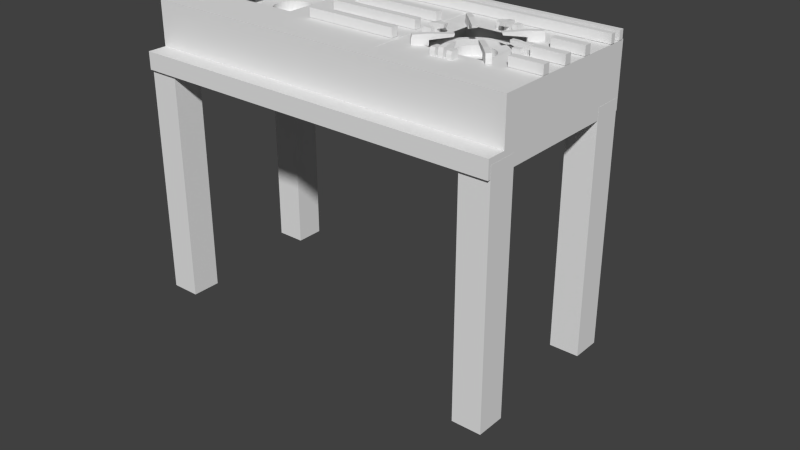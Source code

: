# Source: Fire_konro.blend  (saved by Blender 2.76.0; exported with 4.5.12 LTS)
import bpy
from mathutils import Matrix  # noqa: F401  (used for matrix-valued properties, if any)

bpy.ops.wm.read_factory_settings(use_empty=True)
scene = bpy.context.scene
scene.name = 'Scene'

# ---- collections
col_collection_1 = bpy.data.collections.new('Collection 1'); scene.collection.children.link(col_collection_1)
col_collection_2 = bpy.data.collections.new('Collection 2'); scene.collection.children.link(col_collection_2)
col_collection_2.hide_render = True
col_collection_2.hide_viewport = True

# ---- world
world_world = bpy.data.worlds.new('World'); scene.world = world_world
world_world.color = (0.05088, 0.05088, 0.05088)
world_world.use_sun_shadow = False
world_world.sun_shadow_jitter_overblur = 0.0
world_world.cycles.sampling_method = 'MANUAL'
world_world.cycles.sample_map_resolution = 256

# ---- meshes
me_plane_001 = bpy.data.meshes.new('Plane.001')
me_plane_001.from_pydata([(0.8291, 0.6445, -0.01101), (1.302, 0.6445, -0.01101), (0.8291, 1.117, -0.01101), (1.302, 1.117, -0.01101), (2.442, 0.6445, -0.01101), (2.442, 1.117, -0.01101), (2.892, 0.6445, -0.01101), (2.892, 1.117, -0.01101), (0.8291, -0.5656, -0.01101), (1.302, -0.5656, -0.01101), (2.442, -0.5656, -0.01101), (2.892, -0.5656, -0.01101), (0.8291, -1.095, -0.01101), (1.302, -1.095, -0.01101), (2.442, -1.095, -0.01101), (2.892, -1.095, -0.01101)], [], [(0, 1, 3, 2), (3, 1, 4, 5), (5, 4, 6, 7), (6, 4, 10, 11), (1, 0, 8, 9), (11, 10, 14, 15), (9, 8, 12, 13), (10, 9, 13, 14)])
me_plane_001.use_remesh_preserve_volume = False
me_plane_001.use_remesh_preserve_attributes = False
me_plane_001.use_mirror_vertex_groups = False
me_plane_001.update()
me_cube_003 = bpy.data.meshes.new('Cube.003')
me_cube_003.from_pydata([(0.991, -1.093, 0.05477), (0.9714, -1.074, 0.1624), (0.7122, -0.8145, 0.03521), (0.7122, -0.8145, 0.1797), (1.085, -0.9996, 0.05477), (1.065, -0.9799, 0.1624), (0.8059, -0.7207, 0.03521), (0.8059, -0.7207, 0.1797), (0.3132, -0.4155, 0.1533), (0.3284, -0.4307, 0.08721), (0.407, -0.3217, 0.1533), (0.4221, -0.3369, 0.08721), (0.7122, -0.8145, -0.0964), (0.991, -1.093, -0.07683), (0.8059, -0.7207, -0.0964), (1.085, -0.9996, -0.07683)], [], [(1, 3, 2, 0), (7, 6, 11, 10), (7, 5, 4, 6), (5, 1, 0, 4), (4, 0, 13, 15), (5, 7, 3, 1), (8, 10, 11, 9), (6, 2, 9, 11), (3, 7, 10, 8), (2, 3, 8, 9), (13, 12, 14, 15), (6, 4, 15, 14), (0, 2, 12, 13), (2, 6, 14, 12)])
me_cube_003.use_remesh_preserve_volume = False
me_cube_003.use_remesh_preserve_attributes = False
me_cube_003.use_mirror_vertex_groups = False
me_cube_003.update()
me_cube_002 = bpy.data.meshes.new('Cube.002')
me_cube_002.from_pydata([(0.8822, -0.9845, 0.03521), (0.8626, -0.9649, 0.1428), (0.7122, -0.8145, 0.03521), (0.7122, -0.8145, 0.1797), (0.976, -0.8907, 0.03521), (0.9564, -0.8711, 0.1428), (0.8059, -0.7207, 0.03521), (0.8059, -0.7207, 0.1797), (0.5651, -0.6674, 0.1797), (0.5803, -0.6826, 0.08494), (0.6589, -0.5737, 0.1797), (0.6741, -0.5888, 0.08494), (0.7122, -0.8145, -0.0964), (0.8822, -0.9845, -0.0964), (0.8059, -0.7207, -0.0964), (0.976, -0.8907, -0.0964), (1.132, -0.7352, -0.0964), (0.9615, -0.5651, -0.0964), (1.038, -0.829, -0.0964), (0.8677, -0.6589, -0.0964), (0.5599, -0.9667, -0.0964), (0.73, -1.137, -0.0964), (0.6537, -0.8729, -0.0964), (0.8238, -1.043, -0.0964), (0.9615, -0.5651, 0.1046), (0.9615, -0.5651, 0.03521), (1.112, -0.7156, 0.1101), (1.132, -0.7352, 0.03521), (0.8677, -0.6589, 0.1046), (0.8677, -0.6589, 0.03521), (1.018, -0.8093, 0.1101), (1.038, -0.829, 0.03521), (0.6537, -0.8729, 0.1046), (0.6537, -0.8729, 0.03521), (0.8041, -1.023, 0.1101), (0.8238, -1.043, 0.03521), (0.5599, -0.9667, 0.1046), (0.5599, -0.9667, 0.03521), (0.7103, -1.117, 0.1101), (0.73, -1.137, 0.03521)], [], [(1, 3, 2, 0), (7, 6, 11, 10), (7, 5, 4, 6), (5, 1, 0, 4), (4, 0, 13, 15), (5, 7, 3, 1), (8, 10, 11, 9), (6, 2, 9, 11), (3, 7, 10, 8), (2, 3, 8, 9), (13, 12, 14, 15), (6, 4, 15, 14), (0, 2, 12, 13), (2, 6, 14, 12), (31, 29, 19, 18), (24, 26, 27, 25), (27, 31, 18, 16), (29, 25, 17, 19), (18, 19, 17, 16), (25, 29, 28, 24), (35, 39, 21, 23), (37, 33, 22, 20), (26, 24, 28, 30), (39, 37, 20, 21), (30, 28, 29, 31), (26, 30, 31, 27), (25, 27, 16, 17), (32, 34, 35, 33), (21, 20, 22, 23), (33, 37, 36, 32), (34, 32, 36, 38), (38, 36, 37, 39), (34, 38, 39, 35), (33, 35, 23, 22)])
me_cube_002.use_remesh_preserve_volume = False
me_cube_002.use_remesh_preserve_attributes = False
me_cube_002.use_mirror_vertex_groups = False
me_cube_002.update()
me_cube_001 = bpy.data.meshes.new('Cube.001')
me_cube_001.from_pydata([(0.0, 1.385, 1.959), (0.0, 1.385, 2.117), (0.0, 1.476, 1.959), (0.0, 1.476, 2.117), (3.411, 1.385, 1.959), (3.411, 1.385, 2.117), (3.411, 1.476, 1.959), (3.411, 1.476, 2.117), (0.0, 1.157, 1.959), (0.0, 1.157, 2.117), (0.0, 1.248, 1.959), (0.0, 1.248, 2.117), (3.411, 1.157, 1.959), (3.411, 1.157, 2.117), (3.411, 1.248, 1.959), (3.411, 1.248, 2.117), (0.0, 0.4259, 1.959), (0.0, 0.4259, 2.117), (0.0, 0.5569, 1.959), (0.0, 0.5569, 2.117), (0.8201, 0.4259, 1.959), (0.8201, 0.4259, 2.117), (0.8201, 0.5569, 1.959), (0.8201, 0.5569, 2.117), (0.0, -0.6177, 1.959), (0.0, -0.6177, 2.117), (0.0, -0.4868, 1.959), (0.0, -0.4868, 2.117), (0.8201, -0.6177, 1.959), (0.8201, -0.6177, 2.117), (0.8201, -0.4868, 1.959), (0.8201, -0.4868, 2.117), (0.0, -0.0823, 1.959), (0.0, -0.0823, 2.117), (0.0, 0.04866, 1.959), (0.0, 0.04866, 2.117), (0.8201, -0.0823, 1.959), (0.8201, -0.0823, 2.117), (0.8201, 0.04866, 1.959), (0.8201, 0.04866, 2.117), (2.831, 0.4627, 1.959), (2.831, 0.4627, 2.117), (2.831, 0.5937, 1.959), (2.831, 0.5937, 2.117), (3.403, 0.4627, 1.959), (3.403, 0.4627, 2.117), (3.403, 0.5937, 1.959), (3.403, 0.5937, 2.117), (2.831, -0.581, 1.959), (2.831, -0.581, 2.117), (2.831, -0.45, 1.959), (2.831, -0.45, 2.117), (3.403, -0.581, 1.959), (3.403, -0.581, 2.117), (3.403, -0.45, 1.959), (3.403, -0.45, 2.117), (2.831, -0.04552, 1.959), (2.831, -0.04552, 2.117), (2.831, 0.08544, 1.959), (2.831, 0.08544, 2.117), (3.403, -0.04552, 1.959), (3.403, -0.04552, 2.117), (3.403, 0.08544, 1.959), (3.403, 0.08544, 2.117)], [], [(1, 3, 2, 0), (3, 7, 6, 2), (7, 5, 4, 6), (5, 1, 0, 4), (0, 2, 6, 4), (5, 7, 3, 1), (9, 11, 10, 8), (11, 15, 14, 10), (15, 13, 12, 14), (13, 9, 8, 12), (8, 10, 14, 12), (13, 15, 11, 9), (17, 19, 18, 16), (19, 23, 22, 18), (23, 21, 20, 22), (21, 17, 16, 20), (16, 18, 22, 20), (21, 23, 19, 17), (25, 27, 26, 24), (27, 31, 30, 26), (31, 29, 28, 30), (29, 25, 24, 28), (24, 26, 30, 28), (29, 31, 27, 25), (33, 35, 34, 32), (35, 39, 38, 34), (39, 37, 36, 38), (37, 33, 32, 36), (32, 34, 38, 36), (37, 39, 35, 33), (41, 43, 42, 40), (43, 47, 46, 42), (47, 45, 44, 46), (45, 41, 40, 44), (40, 42, 46, 44), (45, 47, 43, 41), (49, 51, 50, 48), (51, 55, 54, 50), (55, 53, 52, 54), (53, 49, 48, 52), (48, 50, 54, 52), (53, 55, 51, 49), (57, 59, 58, 56), (59, 63, 62, 58), (63, 61, 60, 62), (61, 57, 56, 60), (56, 58, 62, 60), (61, 63, 59, 57)])
me_cube_001.use_remesh_preserve_volume = False
me_cube_001.use_remesh_preserve_attributes = False
me_cube_001.use_mirror_vertex_groups = False
me_cube_001.update()
me_konro_main = bpy.data.meshes.new('konro_main')
me_konro_main.from_pydata([(1.836, 0.8876, 1.729), (1.836, 0.8876, 1.873), (2.003, 0.8712, 1.729), (2.003, 0.8712, 1.873), (2.163, 0.8225, 1.729), (2.163, 0.8225, 1.873), (2.311, 0.7436, 1.729), (2.311, 0.7436, 1.873), (2.44, 0.6373, 1.729), (2.44, 0.6373, 1.873), (2.547, 0.5079, 1.729), (2.547, 0.5079, 1.873), (2.626, 0.3602, 1.729), (2.626, 0.3602, 1.873), (2.674, 0.1999, 1.729), (2.674, 0.1999, 1.873), (2.691, 0.03321, 1.729), (2.691, 0.03321, 1.873), (2.674, -0.1335, 1.729), (2.674, -0.1335, 1.873), (2.626, -0.2937, 1.729), (2.626, -0.2937, 1.873), (2.547, -0.4414, 1.729), (2.547, -0.4414, 1.873), (2.44, -0.5709, 1.729), (2.44, -0.5709, 1.873), (2.311, -0.6772, 1.729), (2.311, -0.6772, 1.873), (2.163, -0.7561, 1.729), (2.163, -0.7561, 1.873), (2.003, -0.8047, 1.729), (2.003, -0.8047, 1.873), (1.836, -0.8211, 1.729), (1.836, -0.8211, 1.873), (1.67, -0.8047, 1.729), (1.67, -0.8047, 1.873), (1.509, -0.7561, 1.729), (1.509, -0.7561, 1.873), (1.362, -0.6772, 1.729), (1.362, -0.6772, 1.873), (1.232, -0.5709, 1.729), (1.232, -0.5709, 1.873), (1.126, -0.4414, 1.729), (1.126, -0.4414, 1.873), (1.047, -0.2937, 1.729), (1.047, -0.2937, 1.873), (0.9983, -0.1335, 1.729), (0.9983, -0.1335, 1.873), (0.9818, 0.03321, 1.729), (0.9818, 0.03321, 1.873), (0.9983, 0.1999, 1.729), (0.9983, 0.1999, 1.873), (1.047, 0.3602, 1.729), (1.047, 0.3602, 1.873), (1.126, 0.5079, 1.729), (1.126, 0.5079, 1.873), (1.232, 0.6373, 1.729), (1.232, 0.6373, 1.873), (1.362, 0.7436, 1.729), (1.362, 0.7436, 1.873), (1.509, 0.8225, 1.729), (1.509, 0.8225, 1.873), (1.67, 0.8712, 1.729), (1.67, 0.8712, 1.873), (1.975, 0.7291, 1.873), (1.836, 0.7427, 1.873), (2.108, 0.6887, 1.873), (2.23, 0.6232, 1.873), (2.338, 0.5349, 1.873), (2.426, 0.4274, 1.873), (2.492, 0.3047, 1.873), (2.532, 0.1716, 1.873), (2.546, 0.03321, 1.873), (2.532, -0.1052, 1.873), (2.492, -0.2383, 1.873), (2.426, -0.361, 1.873), (2.338, -0.4685, 1.873), (2.23, -0.5567, 1.873), (2.108, -0.6223, 1.873), (1.975, -0.6627, 1.873), (1.836, -0.6763, 1.873), (1.698, -0.6627, 1.873), (1.565, -0.6223, 1.873), (1.442, -0.5567, 1.873), (1.334, -0.4685, 1.873), (1.246, -0.361, 1.873), (1.181, -0.2383, 1.873), (1.14, -0.1052, 1.873), (1.127, 0.03321, 1.873), (1.14, 0.1716, 1.873), (1.181, 0.3047, 1.873), (1.246, 0.4274, 1.873), (1.334, 0.5349, 1.873), (1.442, 0.6232, 1.873), (1.565, 0.6887, 1.873), (1.698, 0.7291, 1.873), (1.968, 0.6982, 1.782), (1.836, 0.7112, 1.782), (2.096, 0.6596, 1.782), (2.213, 0.597, 1.782), (2.316, 0.5126, 1.782), (2.4, 0.4099, 1.782), (2.463, 0.2927, 1.782), (2.501, 0.1655, 1.782), (2.514, 0.03321, 1.782), (2.501, -0.09906, 1.782), (2.463, -0.2262, 1.782), (2.4, -0.3435, 1.782), (2.316, -0.4462, 1.782), (2.213, -0.5305, 1.782), (2.096, -0.5932, 1.782), (1.968, -0.6318, 1.782), (1.836, -0.6448, 1.782), (1.704, -0.6318, 1.782), (1.577, -0.5932, 1.782), (1.46, -0.5305, 1.782), (1.357, -0.4462, 1.782), (1.272, -0.3435, 1.782), (1.21, -0.2262, 1.782), (1.171, -0.09906, 1.782), (1.158, 0.03321, 1.782), (1.171, 0.1655, 1.782), (1.21, 0.2927, 1.782), (1.272, 0.4099, 1.782), (1.357, 0.5126, 1.782), (1.46, 0.597, 1.782), (1.577, 0.6596, 1.782), (1.704, 0.6982, 1.782), (1.948, 0.597, 1.782), (1.836, 0.608, 1.782), (2.056, 0.5642, 1.782), (2.156, 0.5111, 1.782), (2.243, 0.4396, 1.782), (2.314, 0.3525, 1.782), (2.367, 0.2532, 1.782), (2.4, 0.1453, 1.782), (2.411, 0.03321, 1.782), (2.4, -0.07892, 1.782), (2.367, -0.1867, 1.782), (2.314, -0.2861, 1.782), (2.243, -0.3732, 1.782), (2.156, -0.4447, 1.782), (2.056, -0.4978, 1.782), (1.948, -0.5305, 1.782), (1.836, -0.5416, 1.782), (1.724, -0.5305, 1.782), (1.616, -0.4978, 1.782), (1.517, -0.4447, 1.782), (1.43, -0.3732, 1.782), (1.358, -0.2861, 1.782), (1.305, -0.1867, 1.782), (1.272, -0.07892, 1.782), (1.261, 0.03321, 1.782), (1.272, 0.1453, 1.782), (1.305, 0.2532, 1.782), (1.358, 0.3525, 1.782), (1.43, 0.4396, 1.782), (1.517, 0.5111, 1.782), (1.616, 0.5642, 1.782), (1.724, 0.597, 1.782), (1.94, 0.5575, 1.897), (1.836, 0.5678, 1.897), (2.041, 0.5271, 1.897), (2.133, 0.4777, 1.897), (2.214, 0.4112, 1.897), (2.281, 0.3302, 1.897), (2.33, 0.2378, 1.897), (2.36, 0.1375, 1.897), (2.371, 0.03321, 1.897), (2.36, -0.07107, 1.897), (2.33, -0.1714, 1.897), (2.281, -0.2638, 1.897), (2.214, -0.3448, 1.897), (2.133, -0.4113, 1.897), (2.041, -0.4607, 1.897), (1.94, -0.4911, 1.897), (1.836, -0.5013, 1.897), (1.732, -0.4911, 1.897), (1.632, -0.4607, 1.897), (1.539, -0.4113, 1.897), (1.458, -0.3448, 1.897), (1.392, -0.2638, 1.897), (1.342, -0.1714, 1.897), (1.312, -0.07107, 1.897), (1.302, 0.03321, 1.897), (1.312, 0.1375, 1.897), (1.342, 0.2378, 1.897), (1.392, 0.3302, 1.897), (1.458, 0.4112, 1.897), (1.539, 0.4777, 1.897), (1.632, 0.5271, 1.897), (1.732, 0.5575, 1.897), (1.94, 0.5575, 1.946), (1.836, 0.5678, 1.946), (2.041, 0.5271, 1.946), (2.133, 0.4777, 1.946), (2.214, 0.4112, 1.946), (2.281, 0.3302, 1.946), (2.33, 0.2378, 1.946), (2.36, 0.1375, 1.946), (2.371, 0.03321, 1.946), (2.36, -0.07107, 1.946), (2.33, -0.1714, 1.946), (2.281, -0.2638, 1.946), (2.214, -0.3448, 1.946), (2.133, -0.4113, 1.946), (2.041, -0.4607, 1.946), (1.94, -0.4911, 1.946), (1.836, -0.5013, 1.946), (1.732, -0.4911, 1.946), (1.632, -0.4607, 1.946), (1.539, -0.4113, 1.946), (1.458, -0.3448, 1.946), (1.392, -0.2638, 1.946), (1.342, -0.1714, 1.946), (1.312, -0.07107, 1.946), (1.302, 0.03321, 1.946), (1.312, 0.1375, 1.946), (1.342, 0.2378, 1.946), (1.392, 0.3302, 1.946), (1.458, 0.4112, 1.946), (1.539, 0.4777, 1.946), (1.632, 0.5271, 1.946), (1.732, 0.5575, 1.946), (1.902, 0.3616, 1.915), (1.836, 0.3681, 1.915), (1.964, 0.3426, 1.915), (2.022, 0.3116, 1.915), (2.073, 0.27, 1.915), (2.115, 0.2192, 1.915), (2.146, 0.1614, 1.915), (2.165, 0.09854, 1.915), (2.171, 0.03321, 1.915), (2.165, -0.03211, 1.915), (2.146, -0.09493, 1.915), (2.115, -0.1528, 1.915), (2.073, -0.2036, 1.915), (2.022, -0.2452, 1.915), (1.964, -0.2762, 1.915), (1.902, -0.2952, 1.915), (1.836, -0.3016, 1.915), (1.771, -0.2952, 1.915), (1.708, -0.2762, 1.915), (1.65, -0.2452, 1.915), (1.599, -0.2036, 1.915), (1.558, -0.1528, 1.915), (1.527, -0.09493, 1.915), (1.508, -0.03211, 1.915), (1.501, 0.03321, 1.915), (1.508, 0.09854, 1.915), (1.527, 0.1614, 1.915), (1.558, 0.2192, 1.915), (1.599, 0.27, 1.915), (1.65, 0.3116, 1.915), (1.708, 0.3426, 1.915), (1.771, 0.3616, 1.915), (1.906, 0.3859, 1.746), (1.836, 0.3929, 1.746), (1.974, 0.3655, 1.746), (2.036, 0.3322, 1.746), (2.091, 0.2875, 1.746), (2.135, 0.233, 1.746), (2.168, 0.1708, 1.746), (2.189, 0.1034, 1.746), (2.196, 0.03321, 1.746), (2.189, -0.03695, 1.746), (2.168, -0.1044, 1.746), (2.135, -0.1666, 1.746), (2.091, -0.2211, 1.746), (2.036, -0.2658, 1.746), (1.974, -0.2991, 1.746), (1.906, -0.3195, 1.746), (1.836, -0.3264, 1.746), (1.766, -0.3195, 1.746), (1.699, -0.2991, 1.746), (1.636, -0.2658, 1.746), (1.582, -0.2211, 1.746), (1.537, -0.1666, 1.746), (1.504, -0.1044, 1.746), (1.483, -0.03695, 1.746), (1.477, 0.03321, 1.746), (1.483, 0.1034, 1.746), (1.504, 0.1708, 1.746), (1.537, 0.233, 1.746), (1.582, 0.2875, 1.746), (1.636, 0.3322, 1.746), (1.699, 0.3655, 1.746), (1.766, 0.3859, 1.746)], [], [(0, 1, 3, 2), (2, 3, 5, 4), (4, 5, 7, 6), (6, 7, 9, 8), (8, 9, 11, 10), (10, 11, 13, 12), (12, 13, 15, 14), (14, 15, 17, 16), (16, 17, 19, 18), (18, 19, 21, 20), (20, 21, 23, 22), (22, 23, 25, 24), (24, 25, 27, 26), (26, 27, 29, 28), (28, 29, 31, 30), (30, 31, 33, 32), (32, 33, 35, 34), (34, 35, 37, 36), (36, 37, 39, 38), (38, 39, 41, 40), (40, 41, 43, 42), (42, 43, 45, 44), (44, 45, 47, 46), (46, 47, 49, 48), (48, 49, 51, 50), (50, 51, 53, 52), (52, 53, 55, 54), (54, 55, 57, 56), (56, 57, 59, 58), (58, 59, 61, 60), (1, 63, 95, 65), (62, 63, 1, 0), (60, 61, 63, 62), (0, 2, 4, 6, 8, 10, 12, 14, 16, 18, 20, 22, 24, 26, 28, 30, 32, 34, 36, 38, 40, 42, 44, 46, 48, 50, 52, 54, 56, 58, 60, 62), (91, 90, 122, 123), (21, 19, 73, 74), (39, 37, 82, 83), (57, 55, 91, 92), (13, 11, 69, 70), (31, 29, 78, 79), (49, 47, 87, 88), (5, 3, 64, 66), (23, 21, 74, 75), (41, 39, 83, 84), (59, 57, 92, 93), (15, 13, 70, 71), (33, 31, 79, 80), (51, 49, 88, 89), (7, 5, 66, 67), (25, 23, 75, 76), (43, 41, 84, 85), (61, 59, 93, 94), (17, 15, 71, 72), (35, 33, 80, 81), (53, 51, 89, 90), (9, 7, 67, 68), (27, 25, 76, 77), (45, 43, 85, 86), (63, 61, 94, 95), (19, 17, 72, 73), (37, 35, 81, 82), (55, 53, 90, 91), (11, 9, 68, 69), (29, 27, 77, 78), (47, 45, 86, 87), (3, 1, 65, 64), (99, 98, 130, 131), (78, 77, 109, 110), (64, 65, 97, 96), (92, 91, 123, 124), (79, 78, 110, 111), (66, 64, 96, 98), (93, 92, 124, 125), (80, 79, 111, 112), (67, 66, 98, 99), (94, 93, 125, 126), (81, 80, 112, 113), (68, 67, 99, 100), (95, 94, 126, 127), (82, 81, 113, 114), (69, 68, 100, 101), (65, 95, 127, 97), (83, 82, 114, 115), (70, 69, 101, 102), (84, 83, 115, 116), (71, 70, 102, 103), (85, 84, 116, 117), (72, 71, 103, 104), (86, 85, 117, 118), (73, 72, 104, 105), (87, 86, 118, 119), (74, 73, 105, 106), (88, 87, 119, 120), (75, 74, 106, 107), (89, 88, 120, 121), (76, 75, 107, 108), (90, 89, 121, 122), (77, 76, 108, 109), (134, 133, 165, 166), (126, 125, 157, 158), (113, 112, 144, 145), (100, 99, 131, 132), (127, 126, 158, 159), (114, 113, 145, 146), (101, 100, 132, 133), (97, 127, 159, 129), (115, 114, 146, 147), (102, 101, 133, 134), (116, 115, 147, 148), (103, 102, 134, 135), (117, 116, 148, 149), (104, 103, 135, 136), (118, 117, 149, 150), (105, 104, 136, 137), (119, 118, 150, 151), (106, 105, 137, 138), (120, 119, 151, 152), (107, 106, 138, 139), (121, 120, 152, 153), (108, 107, 139, 140), (122, 121, 153, 154), (109, 108, 140, 141), (123, 122, 154, 155), (110, 109, 141, 142), (96, 97, 129, 128), (124, 123, 155, 156), (111, 110, 142, 143), (98, 96, 128, 130), (125, 124, 156, 157), (112, 111, 143, 144), (169, 168, 200, 201), (148, 147, 179, 180), (135, 134, 166, 167), (149, 148, 180, 181), (136, 135, 167, 168), (150, 149, 181, 182), (137, 136, 168, 169), (151, 150, 182, 183), (138, 137, 169, 170), (152, 151, 183, 184), (139, 138, 170, 171), (153, 152, 184, 185), (140, 139, 171, 172), (154, 153, 185, 186), (141, 140, 172, 173), (155, 154, 186, 187), (142, 141, 173, 174), (128, 129, 161, 160), (156, 155, 187, 188), (143, 142, 174, 175), (130, 128, 160, 162), (157, 156, 188, 189), (144, 143, 175, 176), (131, 130, 162, 163), (158, 157, 189, 190), (145, 144, 176, 177), (132, 131, 163, 164), (159, 158, 190, 191), (146, 145, 177, 178), (133, 132, 164, 165), (129, 159, 191, 161), (147, 146, 178, 179), (204, 203, 235, 236), (183, 182, 214, 215), (170, 169, 201, 202), (184, 183, 215, 216), (171, 170, 202, 203), (185, 184, 216, 217), (172, 171, 203, 204), (186, 185, 217, 218), (173, 172, 204, 205), (187, 186, 218, 219), (174, 173, 205, 206), (160, 161, 193, 192), (188, 187, 219, 220), (175, 174, 206, 207), (162, 160, 192, 194), (189, 188, 220, 221), (176, 175, 207, 208), (163, 162, 194, 195), (190, 189, 221, 222), (177, 176, 208, 209), (164, 163, 195, 196), (191, 190, 222, 223), (178, 177, 209, 210), (165, 164, 196, 197), (161, 191, 223, 193), (179, 178, 210, 211), (166, 165, 197, 198), (180, 179, 211, 212), (167, 166, 198, 199), (181, 180, 212, 213), (168, 167, 199, 200), (182, 181, 213, 214), (239, 238, 270, 271), (218, 217, 249, 250), (205, 204, 236, 237), (219, 218, 250, 251), (206, 205, 237, 238), (192, 193, 225, 224), (220, 219, 251, 252), (207, 206, 238, 239), (194, 192, 224, 226), (221, 220, 252, 253), (208, 207, 239, 240), (195, 194, 226, 227), (222, 221, 253, 254), (209, 208, 240, 241), (196, 195, 227, 228), (223, 222, 254, 255), (210, 209, 241, 242), (197, 196, 228, 229), (193, 223, 255, 225), (211, 210, 242, 243), (198, 197, 229, 230), (212, 211, 243, 244), (199, 198, 230, 231), (213, 212, 244, 245), (200, 199, 231, 232), (214, 213, 245, 246), (201, 200, 232, 233), (215, 214, 246, 247), (202, 201, 233, 234), (216, 215, 247, 248), (203, 202, 234, 235), (217, 216, 248, 249), (256, 257, 287, 286, 285, 284, 283, 282, 281, 280, 279, 278, 277, 276, 275, 274, 273, 272, 271, 270, 269, 268, 267, 266, 265, 264, 263, 262, 261, 260, 259, 258), (226, 224, 256, 258), (253, 252, 284, 285), (240, 239, 271, 272), (227, 226, 258, 259), (254, 253, 285, 286), (241, 240, 272, 273), (228, 227, 259, 260), (255, 254, 286, 287), (242, 241, 273, 274), (229, 228, 260, 261), (225, 255, 287, 257), (243, 242, 274, 275), (230, 229, 261, 262), (244, 243, 275, 276), (231, 230, 262, 263), (245, 244, 276, 277), (232, 231, 263, 264), (246, 245, 277, 278), (233, 232, 264, 265), (247, 246, 278, 279), (234, 233, 265, 266), (248, 247, 279, 280), (235, 234, 266, 267), (249, 248, 280, 281), (236, 235, 267, 268), (250, 249, 281, 282), (237, 236, 268, 269), (251, 250, 282, 283), (238, 237, 269, 270), (224, 225, 257, 256), (252, 251, 283, 284)])
me_konro_main.use_remesh_preserve_volume = False
me_konro_main.use_remesh_preserve_attributes = False
me_konro_main.use_mirror_vertex_groups = False
me_konro_main.update()
me_konro_all = bpy.data.meshes.new('konro_all')
me_konro_all.from_pydata([(2.877, -1.697, -3.299), (2.877, -1.697, 1.019), (2.877, -1.173, -3.299), (2.877, -1.173, 1.019), (3.401, -1.697, -3.299), (3.401, -1.697, 1.019), (3.401, -1.173, -3.299), (3.401, -1.173, 1.019), (3.4, -1.409, 1.122), (3.4, -1.409, 1.915), (3.4, -1.409, 0.8097), (3.4, -1.752, 1.122), (3.4, -1.752, 0.8097), (3.113, -1.252, 1.916), (2.837, -1.082, 1.916), (0.8751, -1.082, 1.916), (2.837, -1.082, 1.525), (0.8751, -1.082, 1.525), (3.4, -1.25, 1.914), (3.4, -1.251, 1.122), (-2.877, -1.697, -3.299), (-2.877, -1.697, 1.019), (-2.877, -1.173, -3.299), (-2.877, -1.173, 1.019), (-3.401, -1.697, -3.299), (-3.401, -1.697, 1.019), (-3.401, -1.173, -3.299), (-3.401, -1.173, 1.019), (0.0, -1.409, 1.122), (0.0, -1.409, 1.915), (0.0, -1.252, 1.916), (-3.4, -1.409, 1.122), (-3.4, -1.409, 1.915), (0.0, -1.409, 0.8097), (-3.4, -1.409, 0.8097), (0.0, -1.752, 1.122), (-3.4, -1.752, 1.122), (0.0, -1.752, 0.8097), (-3.4, -1.752, 0.8097), (-3.113, -1.252, 1.916), (-2.837, -1.082, 1.916), (-0.8751, -1.082, 1.916), (-2.837, -1.082, 1.525), (-0.8751, -1.082, 1.525), (-3.4, -1.25, 1.914), (-3.4, -1.251, 1.122), (2.877, 1.503, -3.299), (2.877, 1.503, 1.019), (2.877, 0.9785, -3.299), (2.877, 0.9785, 1.019), (3.401, 1.503, -3.299), (3.401, 1.503, 1.019), (3.401, 0.9785, -3.299), (3.401, 0.9785, 1.019), (3.4, 1.521, 1.122), (3.4, 1.521, 1.915), (3.4, 0.0, 1.122), (3.4, 0.0, 1.914), (3.4, 0.0, 0.8097), (3.4, 1.521, 0.8097), (3.113, 1.252, 1.916), (3.113, 0.0, 1.916), (2.837, 1.082, 1.916), (0.8751, 1.082, 1.916), (2.837, 0.0, 1.916), (0.8751, 0.0, 1.916), (2.837, 1.082, 1.525), (0.8751, 1.082, 1.525), (2.837, 0.0, 1.525), (0.8751, 0.0, 1.525), (3.4, 1.25, 1.914), (3.4, 1.251, 1.122), (-2.877, 1.503, -3.299), (-2.877, 1.503, 1.019), (-2.877, 0.9785, -3.299), (-2.877, 0.9785, 1.019), (-3.401, 1.503, -3.299), (-3.401, 1.503, 1.019), (-3.401, 0.9785, -3.299), (-3.401, 0.9785, 1.019), (0.0, 1.521, 1.122), (0.0, 1.521, 1.915), (0.0, 0.0, 1.122), (0.0, 1.252, 1.916), (-3.4, 1.521, 1.122), (-3.4, 1.521, 1.915), (-3.4, 0.0, 1.122), (-3.4, 0.0, 1.914), (0.0, 0.0, 0.8097), (0.0, 1.521, 0.8097), (-3.4, 0.0, 0.8097), (-3.4, 1.521, 0.8097), (-3.113, 1.252, 1.916), (0.0, 0.0, 1.916), (-3.113, 0.0, 1.916), (-2.837, 1.082, 1.916), (-0.8751, 1.082, 1.916), (-2.837, 0.0, 1.916), (-0.8751, 0.0, 1.916), (-2.837, 1.082, 1.525), (-0.8751, 1.082, 1.525), (-2.837, 0.0, 1.525), (-0.8751, 0.0, 1.525), (-3.4, 1.25, 1.914), (-3.4, 1.251, 1.122)], [(82, 28), (56, 82), (88, 82), (28, 33), (82, 93), (86, 82), (82, 80)], [(1, 3, 2, 0), (3, 7, 6, 2), (7, 5, 4, 6), (5, 1, 0, 4), (0, 2, 6, 4), (5, 7, 3, 1), (9, 29, 28, 8), (93, 30, 15, 65), (33, 88, 58, 10), (33, 10, 12, 37), (56, 19, 8, 10, 58), (65, 15, 17, 69), (11, 35, 37, 12), (8, 28, 35, 11), (16, 68, 69, 17), (10, 8, 11, 12), (9, 8, 19, 18), (14, 64, 68, 16), (56, 57, 18, 19), (15, 14, 16, 17), (29, 9, 18, 13, 30), (30, 13, 14, 15), (13, 61, 64, 14), (57, 61, 13, 18), (21, 20, 22, 23), (23, 22, 26, 27), (27, 26, 24, 25), (25, 24, 20, 21), (20, 24, 26, 22), (25, 21, 23, 27), (32, 31, 28, 29), (93, 98, 41, 30), (33, 34, 90, 88), (33, 37, 38, 34), (86, 90, 34, 31, 45), (98, 102, 43, 41), (36, 38, 37, 35), (31, 36, 35, 28), (42, 43, 102, 101), (34, 38, 36, 31), (32, 44, 45, 31), (40, 42, 101, 97), (86, 45, 44, 87), (41, 43, 42, 40), (29, 30, 39, 44, 32), (30, 41, 40, 39), (39, 40, 97, 94), (87, 44, 39, 94), (47, 46, 48, 49), (49, 48, 52, 53), (53, 52, 50, 51), (51, 50, 46, 47), (46, 50, 52, 48), (51, 47, 49, 53), (55, 54, 80, 81), (93, 65, 63, 83), (89, 59, 58, 88), (56, 58, 59, 54, 71), (65, 69, 67, 63), (66, 67, 69, 68), (55, 70, 71, 54), (62, 66, 68, 64), (56, 71, 70, 57), (63, 67, 66, 62), (81, 83, 60, 70, 55), (83, 63, 62, 60), (60, 62, 64, 61), (57, 70, 60, 61), (73, 75, 74, 72), (75, 79, 78, 74), (79, 77, 76, 78), (77, 73, 72, 76), (72, 74, 78, 76), (77, 79, 75, 73), (85, 81, 80, 84), (93, 83, 96, 98), (89, 88, 90, 91), (86, 104, 84, 91, 90), (98, 96, 100, 102), (99, 101, 102, 100), (85, 84, 104, 103), (95, 97, 101, 99), (86, 87, 103, 104), (96, 95, 99, 100), (81, 85, 103, 92, 83), (83, 92, 95, 96), (92, 94, 97, 95), (87, 94, 92, 103), (80, 89, 91, 84), (54, 59, 89, 80)])
me_konro_all.use_remesh_preserve_volume = False
me_konro_all.use_remesh_preserve_attributes = False
me_konro_all.use_mirror_vertex_groups = False
me_konro_all.update()
me_konro_all_001 = bpy.data.meshes.new('konro_all.001')
me_konro_all_001.from_pydata([(4.042, -1.803, -4.888), (4.042, -1.803, 1.019), (4.042, -1.279, -4.888), (4.042, -1.279, 1.019), (4.567, -1.803, -4.888), (4.567, -1.803, 1.019), (4.567, -1.279, -4.888), (4.567, -1.279, 1.019), (0.0, -1.409, 1.122), (0.0, -1.409, 1.915), (0.0, 0.0, 1.122), (0.0, -1.252, 1.916), (3.4, -1.409, 1.122), (3.4, -1.409, 1.915), (3.4, 0.0, 1.122), (3.4, 0.0, 1.914), (0.0, 0.0, 0.8097), (0.0, -1.409, 0.8097), (3.4, 0.0, 0.8097), (3.4, -1.409, 0.8097), (0.0, -1.752, 1.122), (3.4, -1.752, 1.122), (0.0, -1.752, 0.8097), (3.4, -1.752, 0.8097), (3.113, -1.252, 1.916), (0.0, 0.0, 1.916), (3.113, 0.0, 1.916), (2.837, -1.082, 1.916), (0.8751, -1.082, 1.916), (2.837, 0.0, 1.916), (0.8751, 0.0, 1.916), (2.837, -1.082, 1.525), (0.8751, -1.082, 1.525), (2.837, 0.0, 1.525), (0.8751, 0.0, 1.525), (3.4, -1.25, 1.914), (3.4, -1.251, 1.122)], [(10, 8), (14, 10), (16, 10), (8, 17), (10, 25)], [(1, 3, 2, 0), (3, 7, 6, 2), (7, 5, 4, 6), (5, 1, 0, 4), (0, 2, 6, 4), (5, 7, 3, 1), (13, 9, 8, 12), (25, 11, 28, 30), (17, 16, 18, 19), (17, 19, 23, 22), (14, 36, 12, 19, 18), (30, 28, 32, 34), (21, 20, 22, 23), (12, 8, 20, 21), (31, 33, 34, 32), (19, 12, 21, 23), (13, 12, 36, 35), (27, 29, 33, 31), (14, 15, 35, 36), (28, 27, 31, 32), (9, 13, 35, 24, 11), (11, 24, 27, 28), (24, 26, 29, 27), (15, 26, 24, 35)])
me_konro_all_001.use_remesh_preserve_volume = False
me_konro_all_001.use_remesh_preserve_attributes = False
me_konro_all_001.use_mirror_vertex_groups = False
me_konro_all_001.update()
me_konro_main_001 = bpy.data.meshes.new('konro_main.001')
me_konro_main_001.from_pydata([(1.836, 0.8876, 1.729), (1.836, 0.8876, 1.873), (2.003, 0.8712, 1.729), (2.003, 0.8712, 1.873), (2.163, 0.8225, 1.729), (2.163, 0.8225, 1.873), (2.311, 0.7436, 1.729), (2.311, 0.7436, 1.873), (2.44, 0.6373, 1.729), (2.44, 0.6373, 1.873), (2.547, 0.5079, 1.729), (2.547, 0.5079, 1.873), (2.626, 0.3602, 1.729), (2.626, 0.3602, 1.873), (2.674, 0.1999, 1.729), (2.674, 0.1999, 1.873), (2.691, 0.03321, 1.729), (2.691, 0.03321, 1.873), (2.674, -0.1335, 1.729), (2.674, -0.1335, 1.873), (2.626, -0.2937, 1.729), (2.626, -0.2937, 1.873), (2.547, -0.4414, 1.729), (2.547, -0.4414, 1.873), (2.44, -0.5709, 1.729), (2.44, -0.5709, 1.873), (2.311, -0.6772, 1.729), (2.311, -0.6772, 1.873), (2.163, -0.7561, 1.729), (2.163, -0.7561, 1.873), (2.003, -0.8047, 1.729), (2.003, -0.8047, 1.873), (1.836, -0.8211, 1.729), (1.836, -0.8211, 1.873), (1.67, -0.8047, 1.729), (1.67, -0.8047, 1.873), (1.509, -0.7561, 1.729), (1.509, -0.7561, 1.873), (1.362, -0.6772, 1.729), (1.362, -0.6772, 1.873), (1.232, -0.5709, 1.729), (1.232, -0.5709, 1.873), (1.126, -0.4414, 1.729), (1.126, -0.4414, 1.873), (1.047, -0.2937, 1.729), (1.047, -0.2937, 1.873), (0.9983, -0.1335, 1.729), (0.9983, -0.1335, 1.873), (0.9818, 0.03321, 1.729), (0.9818, 0.03321, 1.873), (0.9983, 0.1999, 1.729), (0.9983, 0.1999, 1.873), (1.047, 0.3602, 1.729), (1.047, 0.3602, 1.873), (1.126, 0.5079, 1.729), (1.126, 0.5079, 1.873), (1.232, 0.6373, 1.729), (1.232, 0.6373, 1.873), (1.362, 0.7436, 1.729), (1.362, 0.7436, 1.873), (1.509, 0.8225, 1.729), (1.509, 0.8225, 1.873), (1.67, 0.8712, 1.729), (1.67, 0.8712, 1.873), (1.975, 0.7291, 1.873), (1.836, 0.7427, 1.873), (2.108, 0.6887, 1.873), (2.23, 0.6232, 1.873), (2.338, 0.5349, 1.873), (2.426, 0.4274, 1.873), (2.492, 0.3047, 1.873), (2.532, 0.1716, 1.873), (2.546, 0.03321, 1.873), (2.532, -0.1052, 1.873), (2.492, -0.2383, 1.873), (2.426, -0.361, 1.873), (2.338, -0.4685, 1.873), (2.23, -0.5567, 1.873), (2.108, -0.6223, 1.873), (1.975, -0.6627, 1.873), (1.836, -0.6763, 1.873), (1.698, -0.6627, 1.873), (1.565, -0.6223, 1.873), (1.442, -0.5567, 1.873), (1.334, -0.4685, 1.873), (1.246, -0.361, 1.873), (1.181, -0.2383, 1.873), (1.14, -0.1052, 1.873), (1.127, 0.03321, 1.873), (1.14, 0.1716, 1.873), (1.181, 0.3047, 1.873), (1.246, 0.4274, 1.873), (1.334, 0.5349, 1.873), (1.442, 0.6232, 1.873), (1.565, 0.6887, 1.873), (1.698, 0.7291, 1.873), (1.968, 0.6982, 1.782), (1.836, 0.7112, 1.782), (2.096, 0.6596, 1.782), (2.213, 0.597, 1.782), (2.316, 0.5126, 1.782), (2.4, 0.4099, 1.782), (2.463, 0.2927, 1.782), (2.501, 0.1655, 1.782), (2.514, 0.03321, 1.782), (2.501, -0.09906, 1.782), (2.463, -0.2262, 1.782), (2.4, -0.3435, 1.782), (2.316, -0.4462, 1.782), (2.213, -0.5305, 1.782), (2.096, -0.5932, 1.782), (1.968, -0.6318, 1.782), (1.836, -0.6448, 1.782), (1.704, -0.6318, 1.782), (1.577, -0.5932, 1.782), (1.46, -0.5305, 1.782), (1.357, -0.4462, 1.782), (1.272, -0.3435, 1.782), (1.21, -0.2262, 1.782), (1.171, -0.09906, 1.782), (1.158, 0.03321, 1.782), (1.171, 0.1655, 1.782), (1.21, 0.2927, 1.782), (1.272, 0.4099, 1.782), (1.357, 0.5126, 1.782), (1.46, 0.597, 1.782), (1.577, 0.6596, 1.782), (1.704, 0.6982, 1.782), (1.948, 0.597, 1.782), (1.836, 0.608, 1.782), (2.056, 0.5642, 1.782), (2.156, 0.5111, 1.782), (2.243, 0.4396, 1.782), (2.314, 0.3525, 1.782), (2.367, 0.2532, 1.782), (2.4, 0.1453, 1.782), (2.411, 0.03321, 1.782), (2.4, -0.07892, 1.782), (2.367, -0.1867, 1.782), (2.314, -0.2861, 1.782), (2.243, -0.3732, 1.782), (2.156, -0.4447, 1.782), (2.056, -0.4978, 1.782), (1.948, -0.5305, 1.782), (1.836, -0.5416, 1.782), (1.724, -0.5305, 1.782), (1.616, -0.4978, 1.782), (1.517, -0.4447, 1.782), (1.43, -0.3732, 1.782), (1.358, -0.2861, 1.782), (1.305, -0.1867, 1.782), (1.272, -0.07892, 1.782), (1.261, 0.03321, 1.782), (1.272, 0.1453, 1.782), (1.305, 0.2532, 1.782), (1.358, 0.3525, 1.782), (1.43, 0.4396, 1.782), (1.517, 0.5111, 1.782), (1.616, 0.5642, 1.782), (1.724, 0.597, 1.782), (1.94, 0.5575, 1.897), (1.836, 0.5678, 1.897), (2.041, 0.5271, 1.897), (2.133, 0.4777, 1.897), (2.214, 0.4112, 1.897), (2.281, 0.3302, 1.897), (2.33, 0.2378, 1.897), (2.36, 0.1375, 1.897), (2.371, 0.03321, 1.897), (2.36, -0.07107, 1.897), (2.33, -0.1714, 1.897), (2.281, -0.2638, 1.897), (2.214, -0.3448, 1.897), (2.133, -0.4113, 1.897), (2.041, -0.4607, 1.897), (1.94, -0.4911, 1.897), (1.836, -0.5013, 1.897), (1.732, -0.4911, 1.897), (1.632, -0.4607, 1.897), (1.539, -0.4113, 1.897), (1.458, -0.3448, 1.897), (1.392, -0.2638, 1.897), (1.342, -0.1714, 1.897), (1.312, -0.07107, 1.897), (1.302, 0.03321, 1.897), (1.312, 0.1375, 1.897), (1.342, 0.2378, 1.897), (1.392, 0.3302, 1.897), (1.458, 0.4112, 1.897), (1.539, 0.4777, 1.897), (1.632, 0.5271, 1.897), (1.732, 0.5575, 1.897), (1.94, 0.5575, 1.946), (1.836, 0.5678, 1.946), (2.041, 0.5271, 1.946), (2.133, 0.4777, 1.946), (2.214, 0.4112, 1.946), (2.281, 0.3302, 1.946), (2.33, 0.2378, 1.946), (2.36, 0.1375, 1.946), (2.371, 0.03321, 1.946), (2.36, -0.07107, 1.946), (2.33, -0.1714, 1.946), (2.281, -0.2638, 1.946), (2.214, -0.3448, 1.946), (2.133, -0.4113, 1.946), (2.041, -0.4607, 1.946), (1.94, -0.4911, 1.946), (1.836, -0.5013, 1.946), (1.732, -0.4911, 1.946), (1.632, -0.4607, 1.946), (1.539, -0.4113, 1.946), (1.458, -0.3448, 1.946), (1.392, -0.2638, 1.946), (1.342, -0.1714, 1.946), (1.312, -0.07107, 1.946), (1.302, 0.03321, 1.946), (1.312, 0.1375, 1.946), (1.342, 0.2378, 1.946), (1.392, 0.3302, 1.946), (1.458, 0.4112, 1.946), (1.539, 0.4777, 1.946), (1.632, 0.5271, 1.946), (1.732, 0.5575, 1.946), (1.902, 0.3616, 1.915), (1.836, 0.3681, 1.915), (1.964, 0.3426, 1.915), (2.022, 0.3116, 1.915), (2.073, 0.27, 1.915), (2.115, 0.2192, 1.915), (2.146, 0.1614, 1.915), (2.165, 0.09854, 1.915), (2.171, 0.03321, 1.915), (2.165, -0.03211, 1.915), (2.146, -0.09493, 1.915), (2.115, -0.1528, 1.915), (2.073, -0.2036, 1.915), (2.022, -0.2452, 1.915), (1.964, -0.2762, 1.915), (1.902, -0.2952, 1.915), (1.836, -0.3016, 1.915), (1.771, -0.2952, 1.915), (1.708, -0.2762, 1.915), (1.65, -0.2452, 1.915), (1.599, -0.2036, 1.915), (1.558, -0.1528, 1.915), (1.527, -0.09493, 1.915), (1.508, -0.03211, 1.915), (1.501, 0.03321, 1.915), (1.508, 0.09854, 1.915), (1.527, 0.1614, 1.915), (1.558, 0.2192, 1.915), (1.599, 0.27, 1.915), (1.65, 0.3116, 1.915), (1.708, 0.3426, 1.915), (1.771, 0.3616, 1.915), (1.906, 0.3859, 1.746), (1.836, 0.3929, 1.746), (1.974, 0.3655, 1.746), (2.036, 0.3322, 1.746), (2.091, 0.2875, 1.746), (2.135, 0.233, 1.746), (2.168, 0.1708, 1.746), (2.189, 0.1034, 1.746), (2.196, 0.03321, 1.746), (2.189, -0.03695, 1.746), (2.168, -0.1044, 1.746), (2.135, -0.1666, 1.746), (2.091, -0.2211, 1.746), (2.036, -0.2658, 1.746), (1.974, -0.2991, 1.746), (1.906, -0.3195, 1.746), (1.836, -0.3264, 1.746), (1.766, -0.3195, 1.746), (1.699, -0.2991, 1.746), (1.636, -0.2658, 1.746), (1.582, -0.2211, 1.746), (1.537, -0.1666, 1.746), (1.504, -0.1044, 1.746), (1.483, -0.03695, 1.746), (1.477, 0.03321, 1.746), (1.483, 0.1034, 1.746), (1.504, 0.1708, 1.746), (1.537, 0.233, 1.746), (1.582, 0.2875, 1.746), (1.636, 0.3322, 1.746), (1.699, 0.3655, 1.746), (1.766, 0.3859, 1.746)], [], [(0, 1, 3, 2), (2, 3, 5, 4), (4, 5, 7, 6), (6, 7, 9, 8), (8, 9, 11, 10), (10, 11, 13, 12), (12, 13, 15, 14), (14, 15, 17, 16), (16, 17, 19, 18), (18, 19, 21, 20), (20, 21, 23, 22), (22, 23, 25, 24), (24, 25, 27, 26), (26, 27, 29, 28), (28, 29, 31, 30), (30, 31, 33, 32), (32, 33, 35, 34), (34, 35, 37, 36), (36, 37, 39, 38), (38, 39, 41, 40), (40, 41, 43, 42), (42, 43, 45, 44), (44, 45, 47, 46), (46, 47, 49, 48), (48, 49, 51, 50), (50, 51, 53, 52), (52, 53, 55, 54), (54, 55, 57, 56), (56, 57, 59, 58), (58, 59, 61, 60), (1, 63, 95, 65), (62, 63, 1, 0), (60, 61, 63, 62), (0, 2, 4, 6, 8, 10, 12, 14, 16, 18, 20, 22, 24, 26, 28, 30, 32, 34, 36, 38, 40, 42, 44, 46, 48, 50, 52, 54, 56, 58, 60, 62), (91, 90, 122, 123), (21, 19, 73, 74), (39, 37, 82, 83), (57, 55, 91, 92), (13, 11, 69, 70), (31, 29, 78, 79), (49, 47, 87, 88), (5, 3, 64, 66), (23, 21, 74, 75), (41, 39, 83, 84), (59, 57, 92, 93), (15, 13, 70, 71), (33, 31, 79, 80), (51, 49, 88, 89), (7, 5, 66, 67), (25, 23, 75, 76), (43, 41, 84, 85), (61, 59, 93, 94), (17, 15, 71, 72), (35, 33, 80, 81), (53, 51, 89, 90), (9, 7, 67, 68), (27, 25, 76, 77), (45, 43, 85, 86), (63, 61, 94, 95), (19, 17, 72, 73), (37, 35, 81, 82), (55, 53, 90, 91), (11, 9, 68, 69), (29, 27, 77, 78), (47, 45, 86, 87), (3, 1, 65, 64), (99, 98, 130, 131), (78, 77, 109, 110), (64, 65, 97, 96), (92, 91, 123, 124), (79, 78, 110, 111), (66, 64, 96, 98), (93, 92, 124, 125), (80, 79, 111, 112), (67, 66, 98, 99), (94, 93, 125, 126), (81, 80, 112, 113), (68, 67, 99, 100), (95, 94, 126, 127), (82, 81, 113, 114), (69, 68, 100, 101), (65, 95, 127, 97), (83, 82, 114, 115), (70, 69, 101, 102), (84, 83, 115, 116), (71, 70, 102, 103), (85, 84, 116, 117), (72, 71, 103, 104), (86, 85, 117, 118), (73, 72, 104, 105), (87, 86, 118, 119), (74, 73, 105, 106), (88, 87, 119, 120), (75, 74, 106, 107), (89, 88, 120, 121), (76, 75, 107, 108), (90, 89, 121, 122), (77, 76, 108, 109), (134, 133, 165, 166), (126, 125, 157, 158), (113, 112, 144, 145), (100, 99, 131, 132), (127, 126, 158, 159), (114, 113, 145, 146), (101, 100, 132, 133), (97, 127, 159, 129), (115, 114, 146, 147), (102, 101, 133, 134), (116, 115, 147, 148), (103, 102, 134, 135), (117, 116, 148, 149), (104, 103, 135, 136), (118, 117, 149, 150), (105, 104, 136, 137), (119, 118, 150, 151), (106, 105, 137, 138), (120, 119, 151, 152), (107, 106, 138, 139), (121, 120, 152, 153), (108, 107, 139, 140), (122, 121, 153, 154), (109, 108, 140, 141), (123, 122, 154, 155), (110, 109, 141, 142), (96, 97, 129, 128), (124, 123, 155, 156), (111, 110, 142, 143), (98, 96, 128, 130), (125, 124, 156, 157), (112, 111, 143, 144), (169, 168, 200, 201), (148, 147, 179, 180), (135, 134, 166, 167), (149, 148, 180, 181), (136, 135, 167, 168), (150, 149, 181, 182), (137, 136, 168, 169), (151, 150, 182, 183), (138, 137, 169, 170), (152, 151, 183, 184), (139, 138, 170, 171), (153, 152, 184, 185), (140, 139, 171, 172), (154, 153, 185, 186), (141, 140, 172, 173), (155, 154, 186, 187), (142, 141, 173, 174), (128, 129, 161, 160), (156, 155, 187, 188), (143, 142, 174, 175), (130, 128, 160, 162), (157, 156, 188, 189), (144, 143, 175, 176), (131, 130, 162, 163), (158, 157, 189, 190), (145, 144, 176, 177), (132, 131, 163, 164), (159, 158, 190, 191), (146, 145, 177, 178), (133, 132, 164, 165), (129, 159, 191, 161), (147, 146, 178, 179), (204, 203, 235, 236), (183, 182, 214, 215), (170, 169, 201, 202), (184, 183, 215, 216), (171, 170, 202, 203), (185, 184, 216, 217), (172, 171, 203, 204), (186, 185, 217, 218), (173, 172, 204, 205), (187, 186, 218, 219), (174, 173, 205, 206), (160, 161, 193, 192), (188, 187, 219, 220), (175, 174, 206, 207), (162, 160, 192, 194), (189, 188, 220, 221), (176, 175, 207, 208), (163, 162, 194, 195), (190, 189, 221, 222), (177, 176, 208, 209), (164, 163, 195, 196), (191, 190, 222, 223), (178, 177, 209, 210), (165, 164, 196, 197), (161, 191, 223, 193), (179, 178, 210, 211), (166, 165, 197, 198), (180, 179, 211, 212), (167, 166, 198, 199), (181, 180, 212, 213), (168, 167, 199, 200), (182, 181, 213, 214), (239, 238, 270, 271), (218, 217, 249, 250), (205, 204, 236, 237), (219, 218, 250, 251), (206, 205, 237, 238), (192, 193, 225, 224), (220, 219, 251, 252), (207, 206, 238, 239), (194, 192, 224, 226), (221, 220, 252, 253), (208, 207, 239, 240), (195, 194, 226, 227), (222, 221, 253, 254), (209, 208, 240, 241), (196, 195, 227, 228), (223, 222, 254, 255), (210, 209, 241, 242), (197, 196, 228, 229), (193, 223, 255, 225), (211, 210, 242, 243), (198, 197, 229, 230), (212, 211, 243, 244), (199, 198, 230, 231), (213, 212, 244, 245), (200, 199, 231, 232), (214, 213, 245, 246), (201, 200, 232, 233), (215, 214, 246, 247), (202, 201, 233, 234), (216, 215, 247, 248), (203, 202, 234, 235), (217, 216, 248, 249), (256, 257, 287, 286, 285, 284, 283, 282, 281, 280, 279, 278, 277, 276, 275, 274, 273, 272, 271, 270, 269, 268, 267, 266, 265, 264, 263, 262, 261, 260, 259, 258), (226, 224, 256, 258), (253, 252, 284, 285), (240, 239, 271, 272), (227, 226, 258, 259), (254, 253, 285, 286), (241, 240, 272, 273), (228, 227, 259, 260), (255, 254, 286, 287), (242, 241, 273, 274), (229, 228, 260, 261), (225, 255, 287, 257), (243, 242, 274, 275), (230, 229, 261, 262), (244, 243, 275, 276), (231, 230, 262, 263), (245, 244, 276, 277), (232, 231, 263, 264), (246, 245, 277, 278), (233, 232, 264, 265), (247, 246, 278, 279), (234, 233, 265, 266), (248, 247, 279, 280), (235, 234, 266, 267), (249, 248, 280, 281), (236, 235, 267, 268), (250, 249, 281, 282), (237, 236, 268, 269), (251, 250, 282, 283), (238, 237, 269, 270), (224, 225, 257, 256), (252, 251, 283, 284)])
me_konro_main_001.use_remesh_preserve_volume = False
me_konro_main_001.use_remesh_preserve_attributes = False
me_konro_main_001.use_mirror_vertex_groups = False
me_konro_main_001.update()
me_cube_006 = bpy.data.meshes.new('Cube.006')
me_cube_006.from_pydata([(0.0, 1.385, 1.959), (0.0, 1.385, 2.117), (0.0, 1.476, 1.959), (0.0, 1.476, 2.117), (3.411, 1.385, 1.959), (3.411, 1.385, 2.117), (3.411, 1.476, 1.959), (3.411, 1.476, 2.117), (0.0, 1.157, 1.959), (0.0, 1.157, 2.117), (0.0, 1.248, 1.959), (0.0, 1.248, 2.117), (3.411, 1.157, 1.959), (3.411, 1.157, 2.117), (3.411, 1.248, 1.959), (3.411, 1.248, 2.117), (0.0, 0.4259, 1.959), (0.0, 0.4259, 2.117), (0.0, 0.5569, 1.959), (0.0, 0.5569, 2.117), (0.8201, 0.4259, 1.959), (0.8201, 0.4259, 2.117), (0.8201, 0.5569, 1.959), (0.8201, 0.5569, 2.117), (0.0, -0.6177, 1.959), (0.0, -0.6177, 2.117), (0.0, -0.4868, 1.959), (0.0, -0.4868, 2.117), (0.8201, -0.6177, 1.959), (0.8201, -0.6177, 2.117), (0.8201, -0.4868, 1.959), (0.8201, -0.4868, 2.117), (0.0, -0.0823, 1.959), (0.0, -0.0823, 2.117), (0.0, 0.04866, 1.959), (0.0, 0.04866, 2.117), (0.8201, -0.0823, 1.959), (0.8201, -0.0823, 2.117), (0.8201, 0.04866, 1.959), (0.8201, 0.04866, 2.117), (2.831, 0.4627, 1.959), (2.831, 0.4627, 2.117), (2.831, 0.5937, 1.959), (2.831, 0.5937, 2.117), (3.403, 0.4627, 1.959), (3.403, 0.4627, 2.117), (3.403, 0.5937, 1.959), (3.403, 0.5937, 2.117), (2.831, -0.581, 1.959), (2.831, -0.581, 2.117), (2.831, -0.45, 1.959), (2.831, -0.45, 2.117), (3.403, -0.581, 1.959), (3.403, -0.581, 2.117), (3.403, -0.45, 1.959), (3.403, -0.45, 2.117), (2.831, -0.04552, 1.959), (2.831, -0.04552, 2.117), (2.831, 0.08544, 1.959), (2.831, 0.08544, 2.117), (3.403, -0.04552, 1.959), (3.403, -0.04552, 2.117), (3.403, 0.08544, 1.959), (3.403, 0.08544, 2.117)], [], [(1, 3, 2, 0), (3, 7, 6, 2), (7, 5, 4, 6), (5, 1, 0, 4), (0, 2, 6, 4), (5, 7, 3, 1), (9, 11, 10, 8), (11, 15, 14, 10), (15, 13, 12, 14), (13, 9, 8, 12), (8, 10, 14, 12), (13, 15, 11, 9), (17, 19, 18, 16), (19, 23, 22, 18), (23, 21, 20, 22), (21, 17, 16, 20), (16, 18, 22, 20), (21, 23, 19, 17), (25, 27, 26, 24), (27, 31, 30, 26), (31, 29, 28, 30), (29, 25, 24, 28), (24, 26, 30, 28), (29, 31, 27, 25), (33, 35, 34, 32), (35, 39, 38, 34), (39, 37, 36, 38), (37, 33, 32, 36), (32, 34, 38, 36), (37, 39, 35, 33), (41, 43, 42, 40), (43, 47, 46, 42), (47, 45, 44, 46), (45, 41, 40, 44), (40, 42, 46, 44), (45, 47, 43, 41), (49, 51, 50, 48), (51, 55, 54, 50), (55, 53, 52, 54), (53, 49, 48, 52), (48, 50, 54, 52), (53, 55, 51, 49), (57, 59, 58, 56), (59, 63, 62, 58), (63, 61, 60, 62), (61, 57, 56, 60), (56, 58, 62, 60), (61, 63, 59, 57)])
me_cube_006.use_remesh_preserve_volume = False
me_cube_006.use_remesh_preserve_attributes = False
me_cube_006.use_mirror_vertex_groups = False
me_cube_006.update()
me_cube_005 = bpy.data.meshes.new('Cube.005')
me_cube_005.from_pydata([(0.8822, -0.9845, 0.03521), (0.8626, -0.9649, 0.1428), (0.7122, -0.8145, 0.03521), (0.7122, -0.8145, 0.1797), (0.976, -0.8907, 0.03521), (0.9564, -0.8711, 0.1428), (0.8059, -0.7207, 0.03521), (0.8059, -0.7207, 0.1797), (0.5651, -0.6674, 0.1797), (0.5803, -0.6826, 0.08494), (0.6589, -0.5737, 0.1797), (0.6741, -0.5888, 0.08494), (0.7122, -0.8145, -0.0964), (0.8822, -0.9845, -0.0964), (0.8059, -0.7207, -0.0964), (0.976, -0.8907, -0.0964), (1.132, -0.7352, -0.0964), (0.9615, -0.5651, -0.0964), (1.038, -0.829, -0.0964), (0.8677, -0.6589, -0.0964), (0.5599, -0.9667, -0.0964), (0.73, -1.137, -0.0964), (0.6537, -0.8729, -0.0964), (0.8238, -1.043, -0.0964), (0.9615, -0.5651, 0.1046), (0.9615, -0.5651, 0.03521), (1.112, -0.7156, 0.1101), (1.132, -0.7352, 0.03521), (0.8677, -0.6589, 0.1046), (0.8677, -0.6589, 0.03521), (1.018, -0.8093, 0.1101), (1.038, -0.829, 0.03521), (0.6537, -0.8729, 0.1046), (0.6537, -0.8729, 0.03521), (0.8041, -1.023, 0.1101), (0.8238, -1.043, 0.03521), (0.5599, -0.9667, 0.1046), (0.5599, -0.9667, 0.03521), (0.7103, -1.117, 0.1101), (0.73, -1.137, 0.03521)], [], [(1, 3, 2, 0), (7, 6, 11, 10), (7, 5, 4, 6), (5, 1, 0, 4), (4, 0, 13, 15), (5, 7, 3, 1), (8, 10, 11, 9), (6, 2, 9, 11), (3, 7, 10, 8), (2, 3, 8, 9), (13, 12, 14, 15), (6, 4, 15, 14), (0, 2, 12, 13), (2, 6, 14, 12), (31, 29, 19, 18), (24, 26, 27, 25), (27, 31, 18, 16), (29, 25, 17, 19), (18, 19, 17, 16), (25, 29, 28, 24), (35, 39, 21, 23), (37, 33, 22, 20), (26, 24, 28, 30), (39, 37, 20, 21), (30, 28, 29, 31), (26, 30, 31, 27), (25, 27, 16, 17), (32, 34, 35, 33), (21, 20, 22, 23), (33, 37, 36, 32), (34, 32, 36, 38), (38, 36, 37, 39), (34, 38, 39, 35), (33, 35, 23, 22)])
me_cube_005.use_remesh_preserve_volume = False
me_cube_005.use_remesh_preserve_attributes = False
me_cube_005.use_mirror_vertex_groups = False
me_cube_005.update()
me_cube_004 = bpy.data.meshes.new('Cube.004')
me_cube_004.from_pydata([(0.991, -1.093, 0.05477), (0.9714, -1.074, 0.1624), (0.7122, -0.8145, 0.03521), (0.7122, -0.8145, 0.1797), (1.085, -0.9996, 0.05477), (1.065, -0.9799, 0.1624), (0.8059, -0.7207, 0.03521), (0.8059, -0.7207, 0.1797), (0.3132, -0.4155, 0.1533), (0.3284, -0.4307, 0.08721), (0.407, -0.3217, 0.1533), (0.4221, -0.3369, 0.08721), (0.7122, -0.8145, -0.0964), (0.991, -1.093, -0.07683), (0.8059, -0.7207, -0.0964), (1.085, -0.9996, -0.07683)], [], [(1, 3, 2, 0), (7, 6, 11, 10), (7, 5, 4, 6), (5, 1, 0, 4), (4, 0, 13, 15), (5, 7, 3, 1), (8, 10, 11, 9), (6, 2, 9, 11), (3, 7, 10, 8), (2, 3, 8, 9), (13, 12, 14, 15), (6, 4, 15, 14), (0, 2, 12, 13), (2, 6, 14, 12)])
me_cube_004.use_remesh_preserve_volume = False
me_cube_004.use_remesh_preserve_attributes = False
me_cube_004.use_mirror_vertex_groups = False
me_cube_004.update()
me_plane_002 = bpy.data.meshes.new('Plane.002')
me_plane_002.from_pydata([(0.8291, 0.6445, -0.01101), (1.302, 0.6445, -0.01101), (0.8291, 1.117, -0.01101), (1.302, 1.117, -0.01101), (2.442, 0.6445, -0.01101), (2.442, 1.117, -0.01101), (2.892, 0.6445, -0.01101), (2.892, 1.117, -0.01101), (0.8291, -0.5656, -0.01101), (1.302, -0.5656, -0.01101), (2.442, -0.5656, -0.01101), (2.892, -0.5656, -0.01101), (0.8291, -1.095, -0.01101), (1.302, -1.095, -0.01101), (2.442, -1.095, -0.01101), (2.892, -1.095, -0.01101)], [], [(0, 1, 3, 2), (3, 1, 4, 5), (5, 4, 6, 7), (6, 4, 10, 11), (1, 0, 8, 9), (11, 10, 14, 15), (9, 8, 12, 13), (10, 9, 13, 14)])
me_plane_002.use_remesh_preserve_volume = False
me_plane_002.use_remesh_preserve_attributes = False
me_plane_002.use_mirror_vertex_groups = False
me_plane_002.update()

# ---- objects
ob_plane = bpy.data.objects.new('Plane', me_plane_001)
ob_sasae_001 = bpy.data.objects.new('sasae.001', me_cube_003)
ob_sasae = bpy.data.objects.new('sasae', me_cube_002)
ob_konro_cube = bpy.data.objects.new('konro_cube', me_cube_001)
ob_aaaa = bpy.data.objects.new('aaaa', me_konro_main)
ob_konro = bpy.data.objects.new('konro', me_konro_all)
ob_konro_001 = bpy.data.objects.new('konro.001', me_konro_all_001)
ob_aaaa_001 = bpy.data.objects.new('aaaa.001', me_konro_main_001)
ob_konro_cube_001 = bpy.data.objects.new('konro_cube.001', me_cube_006)
ob_sasae_003 = bpy.data.objects.new('sasae.003', me_cube_005)
ob_sasae_002 = bpy.data.objects.new('sasae.002', me_cube_004)
ob_plane_001 = bpy.data.objects.new('Plane.001', me_plane_002)

# ---- transforms, parenting, visibility, modifiers, constraints
ob_plane.location = (0.0, 0.0, 1.924)
ob_plane.lineart.crease_threshold = 0.0
_m = ob_plane.modifiers.new('Mirror', 'MIRROR')
ob_sasae_001.location = (1.891, 0.02452, 1.968)
ob_sasae_001.scale = (0.6588, 0.6588, 0.6588)
ob_sasae_001.lineart.crease_threshold = 0.0
_m = ob_sasae_001.modifiers.new('Mirror', 'MIRROR')
_m.use_axis = (True, True, False)
ob_sasae.location = (1.891, 0.02452, 1.968)
ob_sasae.rotation_euler = (0.0, -0.0, -0.7854)
ob_sasae.scale = (0.6588, 0.6588, 0.6588)
ob_sasae.lineart.crease_threshold = 0.0
_m = ob_sasae.modifiers.new('Mirror', 'MIRROR')
_m.use_axis = (True, True, False)
ob_konro_cube.location = (1.192e-07, 0.0, -0.03678)
ob_konro_cube.lineart.crease_threshold = 0.0
_m = ob_konro_cube.modifiers.new('Mirror', 'MIRROR')
_m.use_clip = True
ob_aaaa.location = (0.0, 0.0, -0.1561)
ob_aaaa.lineart.crease_threshold = 0.0
_vg = ob_aaaa.vertex_groups.new(name='konro_main')
_m = ob_aaaa.modifiers.new('Mirror', 'MIRROR')
ob_konro.location = (0.0, 0.0, 0.0)
ob_konro.lineart.crease_threshold = 0.0
_vg = ob_konro.vertex_groups.new(name='konro_all')
_vg = ob_konro.vertex_groups.new(name='konro_leg')
ob_konro_001.location = (0.0, 0.0, 0.0)
ob_konro_001.lineart.crease_threshold = 0.0
_vg = ob_konro_001.vertex_groups.new(name='konro_all')
_m = ob_konro_001.modifiers.new('Mirror', 'MIRROR')
_m.use_axis = (True, True, False)
_m.use_clip = True
ob_aaaa_001.location = (0.0, 0.0, -0.1561)
ob_aaaa_001.lineart.crease_threshold = 0.0
_vg = ob_aaaa_001.vertex_groups.new(name='konro_main')
_m = ob_aaaa_001.modifiers.new('Mirror', 'MIRROR')
ob_konro_cube_001.location = (1.192e-07, 0.0, -0.03678)
ob_konro_cube_001.lineart.crease_threshold = 0.0
_m = ob_konro_cube_001.modifiers.new('Mirror', 'MIRROR')
_m.use_clip = True
ob_sasae_003.location = (1.891, 0.02452, 1.968)
ob_sasae_003.rotation_euler = (0.0, -0.0, -0.7854)
ob_sasae_003.scale = (0.6588, 0.6588, 0.6588)
ob_sasae_003.lineart.crease_threshold = 0.0
_m = ob_sasae_003.modifiers.new('Mirror', 'MIRROR')
_m.use_axis = (True, True, False)
ob_sasae_002.location = (1.891, 0.02452, 1.968)
ob_sasae_002.scale = (0.6588, 0.6588, 0.6588)
ob_sasae_002.lineart.crease_threshold = 0.0
_m = ob_sasae_002.modifiers.new('Mirror', 'MIRROR')
_m.use_axis = (True, True, False)
ob_plane_001.location = (0.0, 0.0, 1.924)
ob_plane_001.lineart.crease_threshold = 0.0
_m = ob_plane_001.modifiers.new('Mirror', 'MIRROR')

# ---- collection membership
col_collection_1.objects.link(ob_plane)
col_collection_1.objects.link(ob_sasae_001)
col_collection_1.objects.link(ob_sasae)
col_collection_1.objects.link(ob_konro_cube)
col_collection_1.objects.link(ob_aaaa)
col_collection_1.objects.link(ob_konro)
col_collection_2.objects.link(ob_konro_001)
col_collection_2.objects.link(ob_aaaa_001)
col_collection_2.objects.link(ob_konro_cube_001)
col_collection_2.objects.link(ob_sasae_003)
col_collection_2.objects.link(ob_sasae_002)
col_collection_2.objects.link(ob_plane_001)

# ---- scene / render settings (as saved in the file)
scene.frame_start = 1; scene.frame_end = 250; scene.frame_set(1)
scene.render.engine = 'BLENDER_EEVEE_NEXT'
scene.render.resolution_percentage = 50
scene.render.dither_intensity = 0.0
scene.cycles.use_denoising = False
scene.cycles.samples = 10
scene.cycles.sampling_pattern = 'TABULATED_SOBOL'
scene.cycles.light_sampling_threshold = 0.0
scene.cycles.use_adaptive_sampling = False
scene.cycles.use_light_tree = False
scene.cycles.blur_glossy = 0.0
scene.cycles.pixel_filter_type = 'GAUSSIAN'
scene.cycles.sample_clamp_indirect = 0.0
scene.view_settings.view_transform = 'Standard'
bpy.context.view_layer.update()

# ---- added for rendering (the .blend has no active camera and no usable light): camera, sun
cam_auto = bpy.data.cameras.new('AutoCamera')
cam_auto.lens = 50.0
cam_auto.sensor_width = 36.0
cam_auto.clip_end = 1000.0
ob_auto_camera = bpy.data.objects.new('AutoCamera', cam_auto)
scene.collection.objects.link(ob_auto_camera)
ob_auto_camera.location = (10.8705, -12.4925, 6.84889)
ob_auto_camera.rotation_euler = (1.09748, -7.21219e-08, 0.694738)
scene.camera = ob_auto_camera
light_auto_sun = bpy.data.lights.new('AutoSun', 'SUN')
light_auto_sun.energy = 3.0
light_auto_sun.angle = 0.0523599
ob_auto_sun = bpy.data.objects.new('AutoSun', light_auto_sun)
scene.collection.objects.link(ob_auto_sun)
ob_auto_sun.rotation_euler = (0.872665, 0.174533, 0.523599)
bpy.context.view_layer.update()
